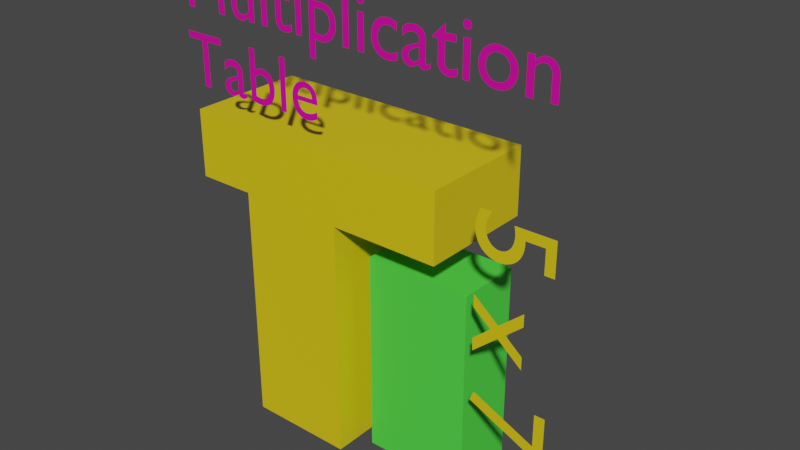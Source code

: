 # Source: multiplicationtable.blend  (saved by Blender 2.80.74; exported with 4.5.12 LTS)
import bpy
from mathutils import Matrix  # noqa: F401  (used for matrix-valued properties, if any)

bpy.ops.wm.read_factory_settings(use_empty=True)
scene = bpy.context.scene
scene.name = 'Scene'

# ---- collections
col_collection = bpy.data.collections.new('Collection'); scene.collection.children.link(col_collection)

# ---- materials (node trees are filled in below, after node groups)
mat_material = bpy.data.materials.new('Material')
mat_material.alpha_threshold = 0.0
mat_material.use_transparent_shadow = False
mat_material.line_color = (0.0, 0.0, 0.0, 1.0)
mat_material_001 = bpy.data.materials.new('Material.001')
mat_material_001.use_transparent_shadow = False
mat_material_002 = bpy.data.materials.new('Material.002')
mat_material_002.use_transparent_shadow = False

# ---- material node trees
mat_material.use_nodes = True; mat_material.node_tree.nodes.clear()
_N = mat_material.node_tree.nodes; _L = mat_material.node_tree.links
n0 = _N.new('ShaderNodeOutputMaterial'); n0.name = 'Material Output'; n0.location = (300, 300)
n1 = _N.new('ShaderNodeBsdfPrincipled'); n1.name = 'Principled BSDF'; n1.location = (10, 300)
n1.distribution = 'GGX'
n1.subsurface_method = 'BURLEY'
n1.inputs[0].default_value = (0.8, 0.5903, 0.008419, 1.0)
n1.inputs[2].default_value = 0.4
n1.inputs[3].default_value = 1.45
n1.inputs[27].default_value = (0.0, 0.0, 0.0, 1.0)
n1.inputs[28].default_value = 1.0
_L.new(n1.outputs[0], n0.inputs[0])
n0.is_active_output = True
mat_material_001.use_nodes = True; mat_material_001.node_tree.nodes.clear()
_N = mat_material_001.node_tree.nodes; _L = mat_material_001.node_tree.links
n0 = _N.new('ShaderNodeOutputMaterial'); n0.name = 'Material Output'; n0.location = (300, 300)
n1 = _N.new('ShaderNodeBsdfPrincipled'); n1.name = 'Principled BSDF'; n1.location = (10, 300)
n1.distribution = 'GGX'
n1.subsurface_method = 'BURLEY'
n1.inputs[0].default_value = (0.08108, 0.8, 0.06102, 1.0)
n1.inputs[3].default_value = 1.45
n1.inputs[27].default_value = (0.0, 0.0, 0.0, 1.0)
n1.inputs[28].default_value = 1.0
_L.new(n1.outputs[0], n0.inputs[0])
n0.is_active_output = True
mat_material_002.use_nodes = True; mat_material_002.node_tree.nodes.clear()
_N = mat_material_002.node_tree.nodes; _L = mat_material_002.node_tree.links
n0 = _N.new('ShaderNodeOutputMaterial'); n0.name = 'Material Output'; n0.location = (300, 300)
n1 = _N.new('ShaderNodeBsdfPrincipled'); n1.name = 'Principled BSDF'; n1.location = (10, 300)
n1.distribution = 'GGX'
n1.subsurface_method = 'BURLEY'
n1.inputs[0].default_value = (0.8, 0.0, 0.3662, 1.0)
n1.inputs[3].default_value = 1.45
n1.inputs[27].default_value = (0.0, 0.0, 0.0, 1.0)
n1.inputs[28].default_value = 1.0
_L.new(n1.outputs[0], n0.inputs[0])
n0.is_active_output = True

# ---- world
world_world = bpy.data.worlds.new('World'); scene.world = world_world
world_world.use_nodes = True; world_world.node_tree.nodes.clear()
_N = world_world.node_tree.nodes; _L = world_world.node_tree.links
n0 = _N.new('ShaderNodeOutputWorld'); n0.name = 'World Output'; n0.location = (300, 300)
n1 = _N.new('ShaderNodeBackground'); n1.name = 'Background'; n1.location = (10, 300)
n1.inputs[0].default_value = (0.05088, 0.05088, 0.05088, 1.0)
_L.new(n1.outputs[0], n0.inputs[0])
n0.is_active_output = True
world_world.color = (0.05088, 0.05088, 0.05088)
world_world.use_sun_shadow = False
world_world.sun_shadow_jitter_overblur = 0.0

# ---- meshes
me_cube = bpy.data.meshes.new('Cube')
me_cube.from_pydata([(-0.2479, 1.787, 9.229), (-0.2479, 1.787, -0.004664), (-0.2479, -1.787, 9.229), (-0.2479, -1.787, -0.004664), (-3.456, 1.787, 9.229), (-3.456, 1.787, -0.004664), (-3.456, -1.787, 9.229), (-3.456, -1.787, -0.004664), (-0.2479, 1.787, 7.202), (-3.456, -1.787, 7.202), (-0.2479, -1.787, 7.202), (-3.456, 1.787, 7.202), (-5.206, -1.787, 7.202), (-5.206, -1.787, 9.229), (-5.206, 1.787, 9.229), (-5.206, 1.787, 7.202), (3.033, 1.787, 9.229), (3.033, -1.787, 9.229), (3.033, 1.787, 7.202), (3.033, -1.787, 7.202), (3.456, 0.9741, 6.144), (3.456, 0.9741, 0.004663), (3.456, -0.9741, 6.144), (3.456, -0.9741, 0.004663), (0.2479, 0.9741, 6.144), (0.2479, 0.9741, 0.004663), (0.2479, -0.9741, 6.144), (0.2479, -0.9741, 0.004663)], [], [(0, 4, 6, 2), (10, 2, 6, 9), (4, 11, 15, 14), (5, 1, 3, 7), (10, 8, 18, 19), (11, 4, 0, 8), (5, 11, 8, 1), (1, 8, 10, 3), (7, 9, 11, 5), (3, 10, 9, 7), (12, 13, 14, 15), (6, 4, 14, 13), (11, 9, 12, 15), (9, 6, 13, 12), (18, 16, 17, 19), (0, 2, 17, 16), (2, 10, 19, 17), (8, 0, 16, 18), (20, 24, 26, 22), (23, 22, 26, 27), (27, 26, 24, 25), (25, 21, 23, 27), (21, 20, 22, 23), (25, 24, 20, 21)])
me_cube.polygons.foreach_set('material_index', [0, 0, 0, 0, 0, 0, 0, 0, 0, 0, 0, 0, 0, 0, 0, 0, 0, 0, 1, 1, 1, 1, 1, 1])
_uv = me_cube.uv_layers.new(name='UVMap')
_uv.uv.foreach_set('vector', [0.625, 0.5, 0.875, 0.5, 0.875, 0.75, 0.625, 0.75, 0.5701, 0.75, 0.625, 0.75, 0.625, 1.0, 0.5701, 1.0, 0.625, 0.25, 0.5701, 0.25, 0.5701, 0.25, 0.625, 0.25, 0.125, 0.5, 0.375, 0.5, 0.375, 0.75, 0.125, 0.75, 0.5701, 0.75, 0.5701, 0.5, 0.5701, 0.5, 0.5701, 0.75, 0.5701, 0.25, 0.625, 0.25, 0.625, 0.5, 0.5701, 0.5, 0.375, 0.25, 0.5701, 0.25, 0.5701, 0.5, 0.375, 0.5, 0.375, 0.5, 0.5701, 0.5, 0.5701, 0.75, 0.375, 0.75, 0.375, 0.0, 0.5701, 0.0, 0.5701, 0.25, 0.375, 0.25, 0.375, 0.75, 0.5701, 0.75, 0.5701, 1.0, 0.375, 1.0, 0.5701, 0.0, 0.625, 0.0, 0.625, 0.25, 0.5701, 0.25, 0.875, 0.75, 0.875, 0.5, 0.875, 0.5, 0.875, 0.75, 0.5701, 0.25, 0.5701, 0.0, 0.5701, 0.0, 0.5701, 0.25, 0.5701, 1.0, 0.625, 1.0, 0.625, 1.0, 0.5701, 1.0, 0.5701, 0.5, 0.625, 0.5, 0.625, 0.75, 0.5701, 0.75, 0.625, 0.5, 0.625, 0.75, 0.625, 0.75, 0.625, 0.5, 0.625, 0.75, 0.5701, 0.75, 0.5701, 0.75, 0.625, 0.75, 0.5701, 0.5, 0.625, 0.5, 0.625, 0.5, 0.5701, 0.5, 0.625, 0.5, 0.875, 0.5, 0.875, 0.75, 0.625, 0.75, 0.375, 0.75, 0.625, 0.75, 0.625, 1.0, 0.375, 1.0, 0.375, 0.0, 0.625, 0.0, 0.625, 0.25, 0.375, 0.25, 0.125, 0.5, 0.375, 0.5, 0.375, 0.75, 0.125, 0.75, 0.375, 0.5, 0.625, 0.5, 0.625, 0.75, 0.375, 0.75, 0.375, 0.25, 0.625, 0.25, 0.625, 0.5, 0.375, 0.5])
me_cube.materials.append(mat_material)
me_cube.materials.append(mat_material_001)
me_cube.use_remesh_preserve_volume = False
me_cube.use_remesh_preserve_attributes = False
me_cube.use_mirror_vertex_groups = False
me_cube.update()

# ---- curves / text
txt_text = bpy.data.curves.new('Text', 'FONT')
txt_text.dimensions = '2D'
txt_text.body = 'Multiplication\nTable'
txt_text.materials.append(mat_material_002)
txt_text.use_path_clamp = True
txt_text.size = 2.153
txt_text_002 = bpy.data.curves.new('Text.002', 'FONT')
txt_text_002.dimensions = '2D'
txt_text_002.body = '5 x 7 ='
txt_text_002.materials.append(mat_material)
txt_text_002.use_path_clamp = True
txt_text_002.size = 3.207

# ---- objects
ob_multiplicationtable = bpy.data.objects.new('MultiplicationTable', me_cube)
ob_text = bpy.data.objects.new('Text', txt_text)
ob_text_001 = bpy.data.objects.new('Text.001', txt_text_002)

# ---- transforms, parenting, visibility, modifiers, constraints
ob_multiplicationtable.location = (-0.05587, 2.086e-07, 0.0001464)
ob_multiplicationtable.lock_rotations_4d = False
ob_multiplicationtable.empty_display_type = 'ARROWS'
ob_multiplicationtable.lineart.crease_threshold = 0.0
ob_text.parent = ob_multiplicationtable
ob_text.matrix_parent_inverse = Matrix(((1.0, -0.0, 0.0, 0.05587), (-0.0, 1.0, -0.0, -2.086e-07), (0.0, 0.0, 1.0, -0.0001464), (-0.0, 0.0, -0.0, 1.0)))
ob_text.location = (-5.466, -1.785, 12.13)
ob_text.rotation_euler = (1.571, -0.0, 0.0)
ob_text.lineart.crease_threshold = 0.0
ob_text_001.parent = ob_multiplicationtable
ob_text_001.matrix_parent_inverse = Matrix(((1.0, -0.0, 0.0, 0.05587), (-0.0, 1.0, -0.0, -2.086e-07), (0.0, 0.0, 1.0, -0.0001464), (-0.0, 0.0, -0.0, 1.0)))
ob_text_001.location = (4.105, -1.649, 9.297)
ob_text_001.rotation_euler = (1.571, 1.571, 0.0)
ob_text_001.lineart.crease_threshold = 0.0

# ---- collection membership
col_collection.objects.link(ob_multiplicationtable)
col_collection.objects.link(ob_text)
col_collection.objects.link(ob_text_001)

# ---- scene / render settings (as saved in the file)
scene.frame_start = 1; scene.frame_end = 250; scene.frame_set(1)
scene.render.engine = 'BLENDER_EEVEE_NEXT'
scene.cycles.use_denoising = False
scene.cycles.samples = 128
scene.cycles.sampling_pattern = 'TABULATED_SOBOL'
scene.cycles.use_adaptive_sampling = False
scene.cycles.use_light_tree = False
scene.view_settings.view_transform = 'Filmic'
bpy.context.view_layer.update()

# ---- added for rendering (the .blend has no active camera and no usable light): camera, sun
cam_auto = bpy.data.cameras.new('AutoCamera')
cam_auto.lens = 50.0
cam_auto.sensor_width = 36.0
cam_auto.clip_end = 1000.0
ob_auto_camera = bpy.data.objects.new('AutoCamera', cam_auto)
scene.collection.objects.link(ob_auto_camera)
ob_auto_camera.location = (17.3711, -20.3277, 20.3488)
ob_auto_camera.rotation_euler = (1.09748, -7.21219e-08, 0.694738)
scene.camera = ob_auto_camera
light_auto_sun = bpy.data.lights.new('AutoSun', 'SUN')
light_auto_sun.energy = 3.0
light_auto_sun.angle = 0.0523599
ob_auto_sun = bpy.data.objects.new('AutoSun', light_auto_sun)
scene.collection.objects.link(ob_auto_sun)
ob_auto_sun.rotation_euler = (0.872665, 0.174533, 0.523599)
bpy.context.view_layer.update()
